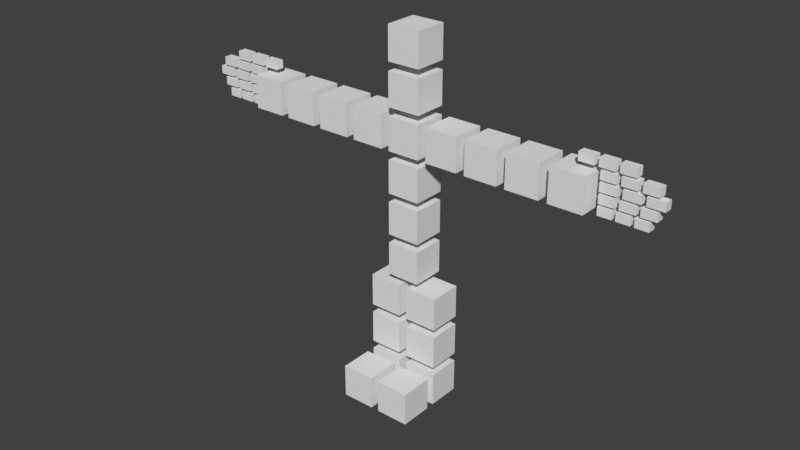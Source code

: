 # Source: Blockman.blend  (saved by Blender 2.78.0; exported with 4.5.12 LTS)
import bpy
from mathutils import Matrix  # noqa: F401  (used for matrix-valued properties, if any)

bpy.ops.wm.read_factory_settings(use_empty=True)
scene = bpy.context.scene
scene.name = 'Scene'

# ---- collections
col_collection_1 = bpy.data.collections.new('Collection 1'); scene.collection.children.link(col_collection_1)

# ---- world
world_world = bpy.data.worlds.new('World'); scene.world = world_world
world_world.color = (0.05088, 0.05088, 0.05088)
world_world.use_sun_shadow = False
world_world.sun_shadow_jitter_overblur = 0.0
world_world.cycles.sampling_method = 'MANUAL'

# ---- meshes
me_cube_001 = bpy.data.meshes.new('Cube.001')
me_cube_001.from_pydata([(4.925, -0.1, 6.725), (4.925, 0.1, 6.525), (5.425, 0.1, 6.525), (5.025, -0.1, 6.725), (5.925, 0.1, 6.525), (5.925, -0.1, 6.725), (5.925, -0.1, 6.525), (5.525, 0.1, 6.725), (5.525, 0.1, 6.525), (4.525, -0.1, 6.775), (4.525, -0.1, 6.975), (4.525, 0.1, 6.775), (4.525, 0.1, 6.975), (4.885, -0.1, 6.775), (4.885, -0.1, 6.975), (4.885, 0.1, 6.775), (4.885, 0.1, 6.975), (5.335, 0.1, 6.975), (5.335, 0.1, 6.775), (5.335, -0.1, 6.975), (5.335, -0.1, 6.775), (4.975, 0.1, 6.975), (4.975, 0.1, 6.775), (4.975, -0.1, 6.975), (4.975, -0.1, 6.775), (5.785, 0.1, 6.975), (5.785, 0.1, 6.775), (5.785, -0.1, 6.975), (5.785, -0.1, 6.775), (5.425, 0.1, 6.975), (5.425, 0.1, 6.775), (5.425, -0.1, 6.975), (5.425, -0.1, 6.775), (4.525, -0.1, 6.275), (4.525, -0.1, 6.475), (4.885, -0.1, 6.475), (4.885, 0.1, 6.275), (5.335, 0.1, 6.475), (5.335, 0.1, 6.275), (5.335, -0.1, 6.475), (4.975, 0.1, 6.475), (4.975, -0.1, 6.275), (5.785, 0.1, 6.475), (5.785, 0.1, 6.275), (5.425, 0.1, 6.275), (5.425, -0.1, 6.475), (4.525, 0.1, 6.275), (4.525, 0.1, 6.475), (4.885, -0.1, 6.275), (4.885, 0.1, 6.475), (5.335, -0.1, 6.275), (4.975, 0.1, 6.275), (4.975, -0.1, 6.475), (5.785, -0.1, 6.475), (5.785, -0.1, 6.275), (5.425, 0.1, 6.475), (5.425, -0.1, 6.275), (4.525, -0.1, 6.525), (4.525, -0.1, 6.725), (4.525, 0.1, 6.525), (4.525, 0.1, 6.725), (4.925, -0.1, 6.525), (4.925, 0.1, 6.725), (5.425, 0.1, 6.725), (5.425, -0.1, 6.725), (5.425, -0.1, 6.525), (5.025, 0.1, 6.725), (5.025, 0.1, 6.525), (5.025, -0.1, 6.525), (5.925, 0.1, 6.725), (5.525, -0.1, 6.725), (5.525, -0.1, 6.525), (4.525, -0.1, 6.025), (4.525, -0.1, 6.225), (4.525, 0.1, 6.025), (4.525, 0.1, 6.225), (4.845, -0.1, 6.025), (4.845, -0.1, 6.225), (4.845, 0.1, 6.025), (4.845, 0.1, 6.225), (5.245, 0.1, 6.225), (5.245, 0.1, 6.025), (5.245, -0.1, 6.225), (5.245, -0.1, 6.025), (4.925, 0.1, 6.225), (4.925, 0.1, 6.025), (4.925, -0.1, 6.225), (4.925, -0.1, 6.025), (5.645, 0.1, 6.225), (5.645, 0.1, 6.025), (5.645, -0.1, 6.225), (5.645, -0.1, 6.025), (5.325, 0.1, 6.225), (5.325, 0.1, 6.025), (5.325, -0.1, 6.225), (5.325, -0.1, 6.025), (4.025, -0.1, 7.025), (4.025, -0.1, 7.225), (4.025, 0.1, 7.025), (4.025, 0.1, 7.225), (4.385, -0.1, 7.025), (4.385, -0.1, 7.225), (4.385, 0.1, 7.025), (4.385, 0.1, 7.225), (4.835, 0.1, 7.225), (4.835, 0.1, 7.025), (4.835, -0.1, 7.225), (4.835, -0.1, 7.025), (4.475, 0.1, 7.225), (4.475, 0.1, 7.025), (4.475, -0.1, 7.225), (4.475, -0.1, 7.025), (5.285, 0.1, 7.225), (5.285, 0.1, 7.025), (5.285, -0.1, 7.225), (5.285, -0.1, 7.025), (4.925, 0.1, 7.225), (4.925, 0.1, 7.025), (4.925, -0.1, 7.225), (4.925, -0.1, 7.025), (0.3991, 0.3909, 6.1), (0.3991, 0.3909, 6.9), (-0.4009, 0.3909, 6.1), (-0.4009, 0.3909, 6.9), (0.3991, -0.4091, 6.1), (0.3991, -0.4091, 6.9), (-0.4009, -0.4091, 6.1), (-0.4009, -0.4091, 6.9), (0.3991, 0.3909, 7.1), (0.3991, 0.3909, 7.9), (-0.4009, 0.3909, 7.1), (-0.4009, 0.3909, 7.9), (0.3991, -0.4091, 7.1), (0.3991, -0.4091, 7.9), (-0.4009, -0.4091, 7.1), (-0.4009, -0.4091, 7.9), (0.3991, 0.3909, 5.1), (0.3991, 0.3909, 5.9), (-0.4009, 0.3909, 5.1), (-0.4009, 0.3909, 5.9), (0.3991, -0.4091, 5.1), (0.3991, -0.4091, 5.9), (-0.4009, -0.4091, 5.1), (-0.4009, -0.4091, 5.9), (0.3991, 0.3909, 4.1), (0.3991, 0.3909, 4.9), (-0.4009, 0.3909, 4.1), (-0.4009, 0.3909, 4.9), (0.3991, -0.4091, 4.1), (0.3991, -0.4091, 4.9), (-0.4009, -0.4091, 4.1), (-0.4009, -0.4091, 4.9), (0.3991, 0.3909, 3.1), (0.3991, 0.3909, 3.9), (-0.4009, 0.3909, 3.1), (-0.4009, 0.3909, 3.9), (0.3991, -0.4091, 3.1), (0.3991, -0.4091, 3.9), (-0.4009, -0.4091, 3.1), (-0.4009, -0.4091, 3.9), (-0.6009, 0.3909, 6.1), (-0.6009, 0.3909, 6.9), (-1.401, 0.3909, 6.1), (-1.401, 0.3909, 6.9), (-0.6009, -0.4091, 6.1), (-0.6009, -0.4091, 6.9), (-1.401, -0.4091, 6.1), (-1.401, -0.4091, 6.9), (-1.601, 0.3909, 6.1), (-1.601, 0.3909, 6.9), (-2.401, 0.3909, 6.1), (-2.401, 0.3909, 6.9), (-1.601, -0.4091, 6.1), (-1.601, -0.4091, 6.9), (-2.401, -0.4091, 6.1), (-2.401, -0.4091, 6.9), (-2.601, 0.3909, 6.1), (-2.601, 0.3909, 6.9), (-3.401, 0.3909, 6.1), (-3.401, 0.3909, 6.9), (-2.601, -0.4091, 6.1), (-2.601, -0.4091, 6.9), (-3.401, -0.4091, 6.1), (-3.401, -0.4091, 6.9), (1.399, 0.3909, 6.1), (1.399, 0.3909, 6.9), (0.5989, 0.3909, 6.1), (0.5989, 0.3909, 6.9), (1.399, -0.4091, 6.1), (1.399, -0.4091, 6.9), (0.5989, -0.4091, 6.1), (0.5989, -0.4091, 6.9), (2.399, 0.3909, 6.1), (2.399, 0.3909, 6.9), (1.599, 0.3909, 6.1), (1.599, 0.3909, 6.9), (2.399, -0.4091, 6.1), (2.399, -0.4091, 6.9), (1.599, -0.4091, 6.1), (1.599, -0.4091, 6.9), (3.399, 0.3909, 6.1), (3.399, 0.3909, 6.9), (2.599, 0.3909, 6.1), (2.599, 0.3909, 6.9), (3.399, -0.4091, 6.1), (3.399, -0.4091, 6.9), (2.599, -0.4091, 6.1), (2.599, -0.4091, 6.9), (-0.1009, 0.3909, 2.1), (-0.1009, 0.3909, 2.9), (-0.9009, 0.3909, 2.1), (-0.9009, 0.3909, 2.9), (-0.1009, -0.4091, 2.1), (-0.1009, -0.4091, 2.9), (-0.9009, -0.4091, 2.1), (-0.9009, -0.4091, 2.9), (-0.1009, 0.3909, 1.1), (-0.1009, 0.3909, 1.9), (-0.9009, 0.3909, 1.1), (-0.9009, 0.3909, 1.9), (-0.1009, -0.4091, 1.1), (-0.1009, -0.4091, 1.9), (-0.9009, -0.4091, 1.1), (-0.9009, -0.4091, 1.9), (-0.1009, -0.6091, 0.1), (-0.1009, -0.6091, 0.9), (-0.9009, -0.6091, 0.1), (-0.9009, -0.6091, 0.9), (-0.1009, -1.409, 0.1), (-0.1009, -1.409, 0.9), (-0.9009, -1.409, 0.1), (-0.9009, -1.409, 0.9), (-0.1009, 0.3909, 0.1), (-0.1009, 0.3909, 0.9), (-0.9009, 0.3909, 0.1), (-0.9009, 0.3909, 0.9), (-0.1009, -0.4091, 0.1), (-0.1009, -0.4091, 0.9), (-0.9009, -0.4091, 0.1), (-0.9009, -0.4091, 0.9), (0.8991, 0.3909, 2.1), (0.8991, 0.3909, 2.9), (0.0991, 0.3909, 2.1), (0.0991, 0.3909, 2.9), (0.8991, -0.4091, 2.1), (0.8991, -0.4091, 2.9), (0.0991, -0.4091, 2.1), (0.0991, -0.4091, 2.9), (0.8991, 0.3909, 1.1), (0.8991, 0.3909, 1.9), (0.0991, 0.3909, 1.1), (0.0991, 0.3909, 1.9), (0.8991, -0.4091, 1.1), (0.8991, -0.4091, 1.9), (0.0991, -0.4091, 1.1), (0.0991, -0.4091, 1.9), (0.8991, 0.3909, 0.1), (0.8991, 0.3909, 0.9), (0.0991, 0.3909, 0.1), (0.0991, 0.3909, 0.9), (0.8991, -0.4091, 0.1), (0.8991, -0.4091, 0.9), (0.0991, -0.4091, 0.1), (0.0991, -0.4091, 0.9), (0.8991, -0.6091, 0.1), (0.8991, -0.6091, 0.9), (0.0991, -0.6091, 0.1), (0.0991, -0.6091, 0.9), (0.8991, -1.409, 0.1), (0.8991, -1.409, 0.9), (0.0991, -1.409, 0.1), (0.0991, -1.409, 0.9), (0.3991, 0.3909, 8.1), (0.3991, 0.3909, 8.9), (-0.4009, 0.3909, 8.1), (-0.4009, 0.3909, 8.9), (0.3991, -0.4091, 8.1), (0.3991, -0.4091, 8.9), (-0.4009, -0.4091, 8.1), (-0.4009, -0.4091, 8.9), (-3.601, 0.3909, 6.1), (-3.601, 0.3909, 6.9), (-4.401, 0.3909, 6.1), (-4.401, 0.3909, 6.9), (-3.601, -0.4091, 6.1), (-3.601, -0.4091, 6.9), (-4.401, -0.4091, 6.1), (-4.401, -0.4091, 6.9), (4.399, 0.3909, 6.1), (4.399, 0.3909, 6.9), (3.599, 0.3909, 6.1), (3.599, 0.3909, 6.9), (4.399, -0.4091, 6.1), (4.399, -0.4091, 6.9), (3.599, -0.4091, 6.1), (3.599, -0.4091, 6.9), (-4.925, -0.1, 6.725), (-4.925, 0.1, 6.525), (-5.425, 0.1, 6.525), (-5.025, -0.1, 6.725), (-5.925, 0.1, 6.525), (-5.925, -0.1, 6.725), (-5.925, -0.1, 6.525), (-5.525, 0.1, 6.725), (-5.525, 0.1, 6.525), (-4.525, -0.1, 6.775), (-4.525, -0.1, 6.975), (-4.525, 0.1, 6.775), (-4.525, 0.1, 6.975), (-4.885, -0.1, 6.775), (-4.885, -0.1, 6.975), (-4.885, 0.1, 6.775), (-4.885, 0.1, 6.975), (-5.335, 0.1, 6.975), (-5.335, 0.1, 6.775), (-5.335, -0.1, 6.975), (-5.335, -0.1, 6.775), (-4.975, 0.1, 6.975), (-4.975, 0.1, 6.775), (-4.975, -0.1, 6.975), (-4.975, -0.1, 6.775), (-5.785, 0.1, 6.975), (-5.785, 0.1, 6.775), (-5.785, -0.1, 6.975), (-5.785, -0.1, 6.775), (-5.425, 0.1, 6.975), (-5.425, 0.1, 6.775), (-5.425, -0.1, 6.975), (-5.425, -0.1, 6.775), (-4.525, -0.1, 6.275), (-4.525, -0.1, 6.475), (-4.885, -0.1, 6.475), (-4.885, 0.1, 6.275), (-5.335, 0.1, 6.475), (-5.335, 0.1, 6.275), (-5.335, -0.1, 6.475), (-4.975, 0.1, 6.475), (-4.975, -0.1, 6.275), (-5.785, 0.1, 6.475), (-5.785, 0.1, 6.275), (-5.425, 0.1, 6.275), (-5.425, -0.1, 6.475), (-4.525, 0.1, 6.275), (-4.525, 0.1, 6.475), (-4.885, -0.1, 6.275), (-4.885, 0.1, 6.475), (-5.335, -0.1, 6.275), (-4.975, 0.1, 6.275), (-4.975, -0.1, 6.475), (-5.785, -0.1, 6.475), (-5.785, -0.1, 6.275), (-5.425, 0.1, 6.475), (-5.425, -0.1, 6.275), (-4.525, -0.1, 6.525), (-4.525, -0.1, 6.725), (-4.525, 0.1, 6.525), (-4.525, 0.1, 6.725), (-4.925, -0.1, 6.525), (-4.925, 0.1, 6.725), (-5.425, 0.1, 6.725), (-5.425, -0.1, 6.725), (-5.425, -0.1, 6.525), (-5.025, 0.1, 6.725), (-5.025, 0.1, 6.525), (-5.025, -0.1, 6.525), (-5.925, 0.1, 6.725), (-5.525, -0.1, 6.725), (-5.525, -0.1, 6.525), (-4.525, -0.1, 6.025), (-4.525, -0.1, 6.225), (-4.525, 0.1, 6.025), (-4.525, 0.1, 6.225), (-4.845, -0.1, 6.025), (-4.845, -0.1, 6.225), (-4.845, 0.1, 6.025), (-4.845, 0.1, 6.225), (-5.245, 0.1, 6.225), (-5.245, 0.1, 6.025), (-5.245, -0.1, 6.225), (-5.245, -0.1, 6.025), (-4.925, 0.1, 6.225), (-4.925, 0.1, 6.025), (-4.925, -0.1, 6.225), (-4.925, -0.1, 6.025), (-5.645, 0.1, 6.225), (-5.645, 0.1, 6.025), (-5.645, -0.1, 6.225), (-5.645, -0.1, 6.025), (-5.325, 0.1, 6.225), (-5.325, 0.1, 6.025), (-5.325, -0.1, 6.225), (-5.325, -0.1, 6.025), (-4.025, -0.1, 7.025), (-4.025, -0.1, 7.225), (-4.025, 0.1, 7.025), (-4.025, 0.1, 7.225), (-4.385, -0.1, 7.025), (-4.385, -0.1, 7.225), (-4.385, 0.1, 7.025), (-4.385, 0.1, 7.225), (-4.835, 0.1, 7.225), (-4.835, 0.1, 7.025), (-4.835, -0.1, 7.225), (-4.835, -0.1, 7.025), (-4.475, 0.1, 7.225), (-4.475, 0.1, 7.025), (-4.475, -0.1, 7.225), (-4.475, -0.1, 7.025), (-5.285, 0.1, 7.225), (-5.285, 0.1, 7.025), (-5.285, -0.1, 7.225), (-5.285, -0.1, 7.025), (-4.925, 0.1, 7.225), (-4.925, 0.1, 7.025), (-4.925, -0.1, 7.225), (-4.925, -0.1, 7.025)], [], [(408, 410, 414, 412), (112, 116, 118, 114), (1, 62, 0, 61), (67, 2, 65, 68), (67, 66, 63, 2), (68, 3, 66, 67), (63, 66, 3, 64), (2, 63, 64, 65), (65, 64, 3, 68), (8, 4, 6, 71), (8, 7, 69, 4), (71, 70, 7, 8), (69, 7, 70, 5), (4, 69, 5, 6), (6, 5, 70, 71), (9, 10, 12, 11), (11, 12, 16, 15), (15, 16, 14, 13), (13, 14, 10, 9), (11, 15, 13, 9), (16, 12, 10, 14), (22, 18, 20, 24), (22, 21, 17, 18), (24, 23, 21, 22), (17, 21, 23, 19), (18, 17, 19, 20), (20, 19, 23, 24), (30, 26, 28, 32), (30, 29, 25, 26), (32, 31, 29, 30), (25, 29, 31, 27), (26, 25, 27, 28), (28, 27, 31, 32), (33, 34, 47, 46), (36, 49, 35, 48), (48, 35, 34, 33), (46, 36, 48, 33), (49, 47, 34, 35), (51, 38, 50, 41), (51, 40, 37, 38), (41, 52, 40, 51), (37, 40, 52, 39), (38, 37, 39, 50), (50, 39, 52, 41), (44, 43, 54, 56), (44, 55, 42, 43), (56, 45, 55, 44), (42, 55, 45, 53), (43, 42, 53, 54), (54, 53, 45, 56), (46, 47, 49, 36), (57, 58, 60, 59), (59, 60, 62, 1), (61, 0, 58, 57), (59, 1, 61, 57), (62, 60, 58, 0), (72, 73, 75, 74), (74, 75, 79, 78), (78, 79, 77, 76), (76, 77, 73, 72), (74, 78, 76, 72), (79, 75, 73, 77), (85, 81, 83, 87), (85, 84, 80, 81), (87, 86, 84, 85), (80, 84, 86, 82), (81, 80, 82, 83), (83, 82, 86, 87), (93, 89, 91, 95), (93, 92, 88, 89), (95, 94, 92, 93), (88, 92, 94, 90), (89, 88, 90, 91), (91, 90, 94, 95), (96, 97, 99, 98), (98, 99, 103, 102), (102, 103, 101, 100), (100, 101, 97, 96), (103, 99, 97, 101), (109, 108, 104, 105), (111, 110, 108, 109), (104, 108, 110, 106), (105, 104, 106, 107), (107, 106, 110, 111), (117, 116, 112, 113), (119, 118, 116, 117), (113, 112, 114, 115), (115, 114, 118, 119), (98, 102, 100, 96), (111, 109, 105, 107), (119, 117, 113, 115), (120, 122, 123, 121), (122, 126, 127, 123), (126, 124, 125, 127), (124, 120, 121, 125), (122, 120, 124, 126), (127, 125, 121, 123), (128, 130, 131, 129), (130, 134, 135, 131), (134, 132, 133, 135), (132, 128, 129, 133), (130, 128, 132, 134), (135, 133, 129, 131), (136, 138, 139, 137), (138, 142, 143, 139), (142, 140, 141, 143), (140, 136, 137, 141), (138, 136, 140, 142), (143, 141, 137, 139), (144, 146, 147, 145), (146, 150, 151, 147), (150, 148, 149, 151), (148, 144, 145, 149), (146, 144, 148, 150), (151, 149, 145, 147), (152, 154, 155, 153), (154, 158, 159, 155), (158, 156, 157, 159), (156, 152, 153, 157), (154, 152, 156, 158), (159, 157, 153, 155), (160, 162, 163, 161), (162, 166, 167, 163), (166, 164, 165, 167), (164, 160, 161, 165), (162, 160, 164, 166), (167, 165, 161, 163), (168, 170, 171, 169), (170, 174, 175, 171), (174, 172, 173, 175), (172, 168, 169, 173), (170, 168, 172, 174), (175, 173, 169, 171), (176, 178, 179, 177), (178, 182, 183, 179), (182, 180, 181, 183), (180, 176, 177, 181), (178, 176, 180, 182), (183, 181, 177, 179), (184, 186, 187, 185), (186, 190, 191, 187), (190, 188, 189, 191), (188, 184, 185, 189), (186, 184, 188, 190), (191, 189, 185, 187), (192, 194, 195, 193), (194, 198, 199, 195), (198, 196, 197, 199), (196, 192, 193, 197), (194, 192, 196, 198), (199, 197, 193, 195), (200, 202, 203, 201), (202, 206, 207, 203), (206, 204, 205, 207), (204, 200, 201, 205), (202, 200, 204, 206), (207, 205, 201, 203), (208, 210, 211, 209), (210, 214, 215, 211), (214, 212, 213, 215), (212, 208, 209, 213), (210, 208, 212, 214), (215, 213, 209, 211), (216, 218, 219, 217), (218, 222, 223, 219), (222, 220, 221, 223), (220, 216, 217, 221), (218, 216, 220, 222), (223, 221, 217, 219), (224, 226, 227, 225), (226, 230, 231, 227), (230, 228, 229, 231), (228, 224, 225, 229), (226, 224, 228, 230), (231, 229, 225, 227), (232, 234, 235, 233), (234, 238, 239, 235), (238, 236, 237, 239), (236, 232, 233, 237), (234, 232, 236, 238), (239, 237, 233, 235), (240, 242, 243, 241), (242, 246, 247, 243), (246, 244, 245, 247), (244, 240, 241, 245), (242, 240, 244, 246), (247, 245, 241, 243), (248, 250, 251, 249), (250, 254, 255, 251), (254, 252, 253, 255), (252, 248, 249, 253), (250, 248, 252, 254), (255, 253, 249, 251), (256, 258, 259, 257), (258, 262, 263, 259), (262, 260, 261, 263), (260, 256, 257, 261), (258, 256, 260, 262), (263, 261, 257, 259), (264, 266, 267, 265), (266, 270, 271, 267), (270, 268, 269, 271), (268, 264, 265, 269), (266, 264, 268, 270), (271, 269, 265, 267), (272, 274, 275, 273), (274, 278, 279, 275), (278, 276, 277, 279), (276, 272, 273, 277), (274, 272, 276, 278), (279, 277, 273, 275), (280, 282, 283, 281), (282, 286, 287, 283), (286, 284, 285, 287), (284, 280, 281, 285), (282, 280, 284, 286), (287, 285, 281, 283), (288, 290, 291, 289), (290, 294, 295, 291), (294, 292, 293, 295), (292, 288, 289, 293), (290, 288, 292, 294), (295, 293, 289, 291), (297, 357, 296, 358), (363, 364, 361, 298), (363, 298, 359, 362), (364, 363, 362, 299), (359, 360, 299, 362), (298, 361, 360, 359), (361, 364, 299, 360), (304, 367, 302, 300), (304, 300, 365, 303), (367, 304, 303, 366), (365, 301, 366, 303), (300, 302, 301, 365), (302, 367, 366, 301), (305, 307, 308, 306), (307, 311, 312, 308), (311, 309, 310, 312), (309, 305, 306, 310), (307, 305, 309, 311), (312, 310, 306, 308), (318, 320, 316, 314), (318, 314, 313, 317), (320, 318, 317, 319), (313, 315, 319, 317), (314, 316, 315, 313), (316, 320, 319, 315), (326, 328, 324, 322), (326, 322, 321, 325), (328, 326, 325, 327), (321, 323, 327, 325), (322, 324, 323, 321), (324, 328, 327, 323), (329, 342, 343, 330), (332, 344, 331, 345), (344, 329, 330, 331), (342, 329, 344, 332), (345, 331, 330, 343), (347, 337, 346, 334), (347, 334, 333, 336), (337, 347, 336, 348), (333, 335, 348, 336), (334, 346, 335, 333), (346, 337, 348, 335), (340, 352, 350, 339), (340, 339, 338, 351), (352, 340, 351, 341), (338, 349, 341, 351), (339, 350, 349, 338), (350, 352, 341, 349), (342, 332, 345, 343), (353, 355, 356, 354), (355, 297, 358, 356), (357, 353, 354, 296), (355, 353, 357, 297), (358, 296, 354, 356), (368, 370, 371, 369), (370, 374, 375, 371), (374, 372, 373, 375), (372, 368, 369, 373), (370, 368, 372, 374), (375, 373, 369, 371), (381, 383, 379, 377), (381, 377, 376, 380), (383, 381, 380, 382), (376, 378, 382, 380), (377, 379, 378, 376), (379, 383, 382, 378), (389, 391, 387, 385), (389, 385, 384, 388), (391, 389, 388, 390), (384, 386, 390, 388), (385, 387, 386, 384), (387, 391, 390, 386), (392, 394, 395, 393), (394, 398, 399, 395), (398, 396, 397, 399), (396, 392, 393, 397), (399, 397, 393, 395), (405, 401, 400, 404), (407, 405, 404, 406), (400, 402, 406, 404), (401, 403, 402, 400), (403, 407, 406, 402), (413, 409, 408, 412), (415, 413, 412, 414), (409, 411, 410, 408), (411, 415, 414, 410), (394, 392, 396, 398), (407, 403, 401, 405), (415, 411, 409, 413)])
me_cube_001.use_remesh_preserve_volume = False
me_cube_001.use_remesh_preserve_attributes = False
me_cube_001.use_mirror_vertex_groups = False
me_cube_001.update()
arm_armature = bpy.data.armatures.new('Armature')  # bones are not reproduced

# ---- objects
ob_armature = bpy.data.objects.new('Armature', arm_armature)
ob_cube = bpy.data.objects.new('Cube', me_cube_001)

# ---- transforms, parenting, visibility, modifiers, constraints
ob_armature.location = (0.0, 0.0, 0.0)
ob_armature.show_in_front = True
ob_armature.lineart.crease_threshold = 0.0
ob_cube.parent = ob_armature
ob_cube.location = (0.0, 0.0, 0.0)
ob_cube.lineart.crease_threshold = 0.0
_vg = ob_cube.vertex_groups.new(name='Chest')
_vg.add([120, 121, 122, 123, 124, 125, 126, 127], 1.0, 'REPLACE')
_vg = ob_cube.vertex_groups.new(name='Neck')
_vg.add([128, 129, 130, 131, 132, 133, 134, 135], 1.0, 'REPLACE')
_vg = ob_cube.vertex_groups.new(name='Lower Chest')
_vg.add([136, 137, 138, 139, 140, 141, 142, 143], 1.0, 'REPLACE')
_vg = ob_cube.vertex_groups.new(name='Spine')
_vg.add([144, 145, 146, 147, 148, 149, 150, 151], 1.0, 'REPLACE')
_vg = ob_cube.vertex_groups.new(name='Hips')
_vg.add([152, 153, 154, 155, 156, 157, 158, 159], 1.0, 'REPLACE')
_vg = ob_cube.vertex_groups.new(name='Shoulder L')
_vg.add([160, 161, 162, 163, 164, 165, 166, 167], 1.0, 'REPLACE')
_vg = ob_cube.vertex_groups.new(name='Upper Arm L')
_vg.add([168, 169, 170, 171, 172, 173, 174, 175], 1.0, 'REPLACE')
_vg = ob_cube.vertex_groups.new(name='Lower Arm L')
_vg.add([176, 177, 178, 179, 180, 181, 182, 183], 1.0, 'REPLACE')
_vg = ob_cube.vertex_groups.new(name='Shoulder R')
_vg.add([184, 185, 186, 187, 188, 189, 190, 191], 1.0, 'REPLACE')
_vg = ob_cube.vertex_groups.new(name='Upper Arm R')
_vg.add([192, 193, 194, 195, 196, 197, 198, 199], 1.0, 'REPLACE')
_vg = ob_cube.vertex_groups.new(name='Lower Arm R')
_vg.add([200, 201, 202, 203, 204, 205, 206, 207], 1.0, 'REPLACE')
_vg = ob_cube.vertex_groups.new(name='Upper Leg L')
_vg.add([208, 209, 210, 211, 212, 213, 214, 215], 1.0, 'REPLACE')
_vg = ob_cube.vertex_groups.new(name='Lower Leg L')
_vg.add([216, 217, 218, 219, 220, 221, 222, 223], 1.0, 'REPLACE')
_vg = ob_cube.vertex_groups.new(name='Toes L')
_vg.add([224, 225, 226, 227, 228, 229, 230, 231], 1.0, 'REPLACE')
_vg = ob_cube.vertex_groups.new(name='Foot L')
_vg.add([232, 233, 234, 235, 236, 237, 238, 239], 1.0, 'REPLACE')
_vg = ob_cube.vertex_groups.new(name='Upper Leg R')
_vg.add([240, 241, 242, 243, 244, 245, 246, 247], 1.0, 'REPLACE')
_vg = ob_cube.vertex_groups.new(name='Lower Leg R')
_vg.add([248, 249, 250, 251, 252, 253, 254, 255], 1.0, 'REPLACE')
_vg = ob_cube.vertex_groups.new(name='Foot R')
_vg.add([256, 257, 258, 259, 260, 261, 262, 263], 1.0, 'REPLACE')
_vg = ob_cube.vertex_groups.new(name='Toes R')
_vg.add([264, 265, 266, 267, 268, 269, 270, 271], 1.0, 'REPLACE')
_vg = ob_cube.vertex_groups.new(name='Head')
_vg.add([272, 273, 274, 275, 276, 277, 278, 279], 1.0, 'REPLACE')
_vg = ob_cube.vertex_groups.new(name='Hand L')
_vg.add([280, 281, 282, 283, 284, 285, 286, 287], 1.0, 'REPLACE')
_vg = ob_cube.vertex_groups.new(name='Hand R')
_vg.add([288, 289, 290, 291, 292, 293, 294, 295], 1.0, 'REPLACE')
_vg = ob_cube.vertex_groups.new(name='B_Hips')
for _i, _w in zip([152, 153, 154, 155, 156, 157, 158, 159, 209, 212, 213, 214, 215, 240, 241, 242, 243, 245, 246, 247], [0.233, 0.8886, 0.8041, 0.9506, 0.7774, 0.9421, 0.2786, 0.8807, 0.09491, 0.1079, 0.6957, 0.007596, 0.1078, 9.846e-05, 0.1021, 0.1021, 0.7472, 0.008772, 0.00875, 0.116]): _vg.add([_i], _w, 'REPLACE')
_vg = ob_cube.vertex_groups.new(name='B_Spine')
_vg.add([144, 145, 146, 147, 148, 149, 150, 151], 1.0, 'REPLACE')
_vg = ob_cube.vertex_groups.new(name='B_Chest')
_vg.add([136, 137, 138, 139, 140, 141, 142, 143], 1.0, 'REPLACE')
_vg = ob_cube.vertex_groups.new(name='B_UpperChest')
_vg.add([120, 121, 122, 123, 124, 125, 126, 127], 1.0, 'REPLACE')
_vg = ob_cube.vertex_groups.new(name='B_Shoulder_R')
_vg.add([160, 161, 162, 163, 164, 165, 166, 167], 1.0, 'REPLACE')
_vg = ob_cube.vertex_groups.new(name='B_UpperArm_R')
_vg.add([168, 169, 170, 171, 172, 173, 174, 175], 1.0, 'REPLACE')
_vg = ob_cube.vertex_groups.new(name='B_LowerArm_R')
_vg.add([176, 177, 178, 179, 180, 181, 182, 183], 1.0, 'REPLACE')
_vg = ob_cube.vertex_groups.new(name='B_Hand_R')
for _i, _w in zip([280, 281, 282, 283, 284, 285, 286, 287], [0.8614, 0.8466, 0.127, 0.08435, 0.8297, 0.8498, 0.1061, 0.1469]): _vg.add([_i], _w, 'REPLACE')
_vg = ob_cube.vertex_groups.new(name='B_Shoulder_L')
_vg.add([184, 185, 186, 187, 188, 189, 190, 191], 1.0, 'REPLACE')
_vg = ob_cube.vertex_groups.new(name='B_UpperArm_L')
_vg.add([192, 193, 194, 195, 196, 197, 198, 199], 1.0, 'REPLACE')
_vg = ob_cube.vertex_groups.new(name='B_LowerArm_L')
_vg.add([200, 201, 202, 203, 204, 205, 206, 207], 1.0, 'REPLACE')
_vg = ob_cube.vertex_groups.new(name='B_Hand_L')
for _i, _w in zip([288, 289, 290, 291, 292, 293, 294, 295], [0.08478, 0.1275, 0.8467, 0.8615, 0.1474, 0.1065, 0.8499, 0.8298]): _vg.add([_i], _w, 'REPLACE')
_vg = ob_cube.vertex_groups.new(name='B_Neck')
_vg.add([128, 129, 130, 131, 132, 133, 134, 135], 1.0, 'REPLACE')
_vg = ob_cube.vertex_groups.new(name='B_Head')
_vg.add([272, 273, 274, 275, 276, 277, 278, 279], 1.0, 'REPLACE')
_vg = ob_cube.vertex_groups.new(name='B_UpperLeg_L')
for _i, _w in zip([152, 153, 154, 156, 157, 158, 240, 241, 242, 243, 244, 245, 246, 247], [0.7472, 0.1021, 0.1016, 0.1155, 0.008495, 0.001754, 0.975, 0.8979, 0.8979, 0.2528, 0.9879, 0.9706, 0.9706, 0.884]): _vg.add([_i], _w, 'REPLACE')
_vg = ob_cube.vertex_groups.new(name='B_LowerLeg')
for _i, _w in zip([248, 249, 250, 251, 252, 253, 254, 255, 256, 257, 258, 259, 260, 261, 262, 263], [1.0, 1.0, 1.0, 1.0, 1.0, 1.0, 1.0, 1.0, 0.04872, 0.1577, 0.08904, 0.6732, 0.08574, 0.6443, 0.04869, 0.1577]): _vg.add([_i], _w, 'REPLACE')
_vg = ob_cube.vertex_groups.new(name='B_Foot_L')
for _i, _w in zip([256, 257, 258, 259, 260, 261, 262, 263], [0.9506, 0.8423, 0.911, 0.3268, 0.9143, 0.3557, 0.9507, 0.8423]): _vg.add([_i], _w, 'REPLACE')
_vg = ob_cube.vertex_groups.new(name='B_Toes_L')
_vg.add([264, 265, 266, 267, 268, 269, 270, 271], 1.0, 'REPLACE')
_vg = ob_cube.vertex_groups.new(name='B_UpperLeg_R')
for _i, _w in zip([154, 156, 157, 158, 159, 208, 209, 210, 211, 212, 213, 214, 215], [0.09422, 0.1071, 0.007231, 0.6955, 0.1078, 0.9754, 0.9051, 0.9901, 0.9754, 0.8921, 0.3043, 0.9712, 0.8922]): _vg.add([_i], _w, 'REPLACE')
_vg = ob_cube.vertex_groups.new(name='B_LowerLeg_R')
for _i, _w in zip([216, 217, 218, 219, 220, 221, 222, 223, 232, 233, 234, 235, 236, 237, 238, 239], [1.0, 1.0, 1.0, 1.0, 1.0, 1.0, 1.0, 1.0, 0.04872, 0.1577, 0.08904, 0.6732, 0.08574, 0.6443, 0.04869, 0.1577]): _vg.add([_i], _w, 'REPLACE')
_vg = ob_cube.vertex_groups.new(name='B_Foot_R')
for _i, _w in zip([232, 233, 234, 235, 236, 237, 238, 239], [0.9506, 0.8423, 0.911, 0.3268, 0.9143, 0.3557, 0.9507, 0.8423]): _vg.add([_i], _w, 'REPLACE')
_vg = ob_cube.vertex_groups.new(name='B_Toes_R')
_vg.add([224, 225, 226, 227, 228, 229, 230, 231], 1.0, 'REPLACE')
_vg = ob_cube.vertex_groups.new(name='B_Middle_Base_L')
for _i, _w in zip([0, 1, 57, 58, 59, 60, 61, 62, 288, 289, 291, 293], [1.0, 1.0, 1.0, 1.0, 1.0, 1.0, 1.0, 1.0, 0.0527, 0.661, 0.08124, 0.06762]): _vg.add([_i], _w, 'REPLACE')
_vg = ob_cube.vertex_groups.new(name='B_Middle_Mid_L')
_vg.add([2, 3, 63, 64, 65, 66, 67, 68], 1.0, 'REPLACE')
_vg = ob_cube.vertex_groups.new(name='B_Middle_End_L')
_vg.add([4, 5, 6, 7, 8, 69, 70, 71], 1.0, 'REPLACE')
_vg = ob_cube.vertex_groups.new(name='B_Pointer_Base_L')
for _i, _w in zip([9, 10, 11, 12, 13, 14, 15, 16, 289, 291, 292, 293, 294, 295], [1.0, 1.0, 1.0, 1.0, 1.0, 1.0, 1.0, 1.0, 0.0949, 0.0006762, 0.1116, 0.7418, 0.01012, 0.1148]): _vg.add([_i], _w, 'REPLACE')
_vg = ob_cube.vertex_groups.new(name='B_Pointer_Mid_L')
_vg.add([17, 18, 19, 20, 21, 22, 23, 24], 1.0, 'REPLACE')
_vg = ob_cube.vertex_groups.new(name='B_Pointer_End_L')
_vg.add([25, 26, 27, 28, 29, 30, 31, 32], 1.0, 'REPLACE')
_vg = ob_cube.vertex_groups.new(name='B_Ring_Base_L')
for _i, _w in zip([33, 34, 35, 36, 46, 47, 48, 49, 288, 292, 293, 294], [1.0, 1.0, 1.0, 1.0, 1.0, 1.0, 1.0, 1.0, 0.04579, 0.6023, 0.06147, 0.08183]): _vg.add([_i], _w, 'REPLACE')
_vg = ob_cube.vertex_groups.new(name='B_Ring_Mid_L')
_vg.add([37, 38, 39, 40, 41, 50, 51, 52], 1.0, 'REPLACE')
_vg = ob_cube.vertex_groups.new(name='B_Ring_End_L')
_vg.add([42, 43, 44, 45, 53, 54, 55, 56], 1.0, 'REPLACE')
_vg = ob_cube.vertex_groups.new(name='B_Pinky_Base_L')
for _i, _w in zip([72, 73, 74, 75, 76, 77, 78, 79, 288, 289, 290, 291, 292, 294], [1.0, 1.0, 1.0, 1.0, 1.0, 1.0, 1.0, 1.0, 0.7983, 0.1026, 0.1089, 0.001613, 0.1206, 0.01149]): _vg.add([_i], _w, 'REPLACE')
_vg = ob_cube.vertex_groups.new(name='B_Pinky_Mid_L')
_vg.add([80, 81, 82, 83, 84, 85, 86, 87], 1.0, 'REPLACE')
_vg = ob_cube.vertex_groups.new(name='B_Pinky_End_L')
_vg.add([88, 89, 90, 91, 92, 93, 94, 95], 1.0, 'REPLACE')
_vg = ob_cube.vertex_groups.new(name='B_Thumb_Base_L')
_vg.add([96, 97, 98, 99, 100, 101, 102, 103], 1.0, 'REPLACE')
_vg = ob_cube.vertex_groups.new(name='B_Thumb_Mid_L')
_vg.add([104, 105, 106, 107, 108, 109, 110, 111], 1.0, 'REPLACE')
_vg = ob_cube.vertex_groups.new(name='B_Thumb_End_L')
_vg.add([112, 113, 114, 115, 116, 117, 118, 119], 1.0, 'REPLACE')
_vg = ob_cube.vertex_groups.new(name='B_Shoulder_R')
_vg.add([160, 161, 162, 163, 164, 165, 166, 167], 1.0, 'REPLACE')
_vg = ob_cube.vertex_groups.new(name='B_UpperArm_R')
_vg.add([168, 169, 170, 171, 172, 173, 174, 175], 1.0, 'REPLACE')
_vg = ob_cube.vertex_groups.new(name='B_LowerArm_R')
_vg.add([176, 177, 178, 179, 180, 181, 182, 183], 1.0, 'REPLACE')
_vg = ob_cube.vertex_groups.new(name='B_Hand_L.002')
for _i, _w in zip([280, 281, 282, 283, 284, 285, 286, 287], [0.8614, 0.8466, 0.127, 0.08435, 0.8297, 0.8498, 0.1061, 0.1469]): _vg.add([_i], _w, 'REPLACE')
_vg = ob_cube.vertex_groups.new(name='B_Hand_L.013')
for _i, _w in zip([283, 285, 286, 287, 296, 297, 353, 354, 355, 356, 357, 358], [0.04553, 0.08196, 0.06139, 0.6033, 1.0, 1.0, 1.0, 1.0, 1.0, 1.0, 1.0, 1.0]): _vg.add([_i], _w, 'REPLACE')
_vg = ob_cube.vertex_groups.new(name='B_Hand_L.020')
_vg.add([298, 299, 359, 360, 361, 362, 363, 364], 1.0, 'REPLACE')
_vg = ob_cube.vertex_groups.new(name='B_Hand_L.021')
_vg.add([300, 301, 302, 303, 304, 365, 366, 367], 1.0, 'REPLACE')
_vg = ob_cube.vertex_groups.new(name='B_Pointer_Base_R')
for _i, _w in zip([280, 281, 282, 283, 285, 287, 305, 306, 307, 308, 309, 310, 311, 312], [0.001569, 0.109, 0.1023, 0.7991, 0.01145, 0.1204, 1.0, 1.0, 1.0, 1.0, 1.0, 1.0, 1.0, 1.0]): _vg.add([_i], _w, 'REPLACE')
_vg = ob_cube.vertex_groups.new(name='B_Hand_L.016')
_vg.add([313, 314, 315, 316, 317, 318, 319, 320], 1.0, 'REPLACE')
_vg = ob_cube.vertex_groups.new(name='B_Hand_L.018')
_vg.add([321, 322, 323, 324, 325, 326, 327, 328], 1.0, 'REPLACE')
_vg = ob_cube.vertex_groups.new(name='B_Hand_L.014')
for _i, _w in zip([280, 282, 283, 286, 329, 330, 331, 332, 342, 343, 344, 345], [0.08137, 0.6621, 0.05256, 0.06753, 1.0, 1.0, 1.0, 1.0, 1.0, 1.0, 1.0, 1.0]): _vg.add([_i], _w, 'REPLACE')
_vg = ob_cube.vertex_groups.new(name='B_Hand_L.017')
_vg.add([333, 334, 335, 336, 337, 346, 347, 348], 1.0, 'REPLACE')
_vg = ob_cube.vertex_groups.new(name='B_Hand_L.019')
_vg.add([338, 339, 340, 341, 349, 350, 351, 352], 1.0, 'REPLACE')
_vg = ob_cube.vertex_groups.new(name='B_Hand_L.015')
for _i, _w in zip([280, 282, 284, 285, 286, 287, 368, 369, 370, 371, 372, 373, 374, 375], [0.0006378, 0.09465, 0.1149, 0.01008, 0.7425, 0.1114, 1.0, 1.0, 1.0, 1.0, 1.0, 1.0, 1.0, 1.0]): _vg.add([_i], _w, 'REPLACE')
_vg = ob_cube.vertex_groups.new(name='B_Hand_L.022')
_vg.add([376, 377, 378, 379, 380, 381, 382, 383], 1.0, 'REPLACE')
_vg = ob_cube.vertex_groups.new(name='B_Hand_L.023')
_vg.add([384, 385, 386, 387, 388, 389, 390, 391], 1.0, 'REPLACE')
_vg = ob_cube.vertex_groups.new(name='B_Thumb_Base_R')
_vg.add([392, 393, 394, 395, 396, 397, 398, 399], 1.0, 'REPLACE')
_vg = ob_cube.vertex_groups.new(name='B_Thumb_Mid_R')
_vg.add([400, 401, 402, 403, 404, 405, 406, 407], 1.0, 'REPLACE')
_vg = ob_cube.vertex_groups.new(name='B_Thumb_End_R')
_vg.add([408, 409, 410, 411, 412, 413, 414, 415], 1.0, 'REPLACE')
_vg = ob_cube.vertex_groups.new(name='B_Middle_Base_R')
for _i, _w in zip([283, 285, 286, 287, 296, 297, 353, 354, 355, 356, 357, 358], [0.04553, 0.08196, 0.06139, 0.6033, 1.0, 1.0, 1.0, 1.0, 1.0, 1.0, 1.0, 1.0]): _vg.add([_i], _w, 'REPLACE')
_vg = ob_cube.vertex_groups.new(name='B_Middle_Mid_R')
_vg.add([298, 299, 359, 360, 361, 362, 363, 364], 1.0, 'REPLACE')
_vg = ob_cube.vertex_groups.new(name='B_Middle_End_R')
_vg.add([300, 301, 302, 303, 304, 365, 366, 367], 1.0, 'REPLACE')
_vg = ob_cube.vertex_groups.new(name='B_Pointer_Mid_R')
_vg.add([313, 314, 315, 316, 317, 318, 319, 320], 1.0, 'REPLACE')
_vg = ob_cube.vertex_groups.new(name='B_Pointer_End_R')
_vg.add([321, 322, 323, 324, 325, 326, 327, 328], 1.0, 'REPLACE')
_vg = ob_cube.vertex_groups.new(name='B_Ring_Base_R')
for _i, _w in zip([280, 282, 283, 286, 329, 330, 331, 332, 342, 343, 344, 345], [0.08137, 0.6621, 0.05256, 0.06753, 1.0, 1.0, 1.0, 1.0, 1.0, 1.0, 1.0, 1.0]): _vg.add([_i], _w, 'REPLACE')
_vg = ob_cube.vertex_groups.new(name='B_Ring_Mid_R')
_vg.add([333, 334, 335, 336, 337, 346, 347, 348], 1.0, 'REPLACE')
_vg = ob_cube.vertex_groups.new(name='B_Ring_End_R')
_vg.add([338, 339, 340, 341, 349, 350, 351, 352], 1.0, 'REPLACE')
_vg = ob_cube.vertex_groups.new(name='B_Pinky_Base_R')
for _i, _w in zip([280, 282, 284, 285, 286, 287, 368, 369, 370, 371, 372, 373, 374, 375], [0.0006378, 0.09465, 0.1149, 0.01008, 0.7425, 0.1114, 1.0, 1.0, 1.0, 1.0, 1.0, 1.0, 1.0, 1.0]): _vg.add([_i], _w, 'REPLACE')
_vg = ob_cube.vertex_groups.new(name='B_Pinky_Mid_R')
_vg.add([376, 377, 378, 379, 380, 381, 382, 383], 1.0, 'REPLACE')
_vg = ob_cube.vertex_groups.new(name='B_Pinky_End_R')
_vg.add([384, 385, 386, 387, 388, 389, 390, 391], 1.0, 'REPLACE')
_m = ob_cube.modifiers.new('Armature', 'ARMATURE')
_m.object = ob_armature

# ---- collection membership
col_collection_1.objects.link(ob_armature)
col_collection_1.objects.link(ob_cube)

# ---- scene / render settings (as saved in the file)
scene.frame_start = 1; scene.frame_end = 250; scene.frame_set(1)
scene.render.engine = 'BLENDER_EEVEE_NEXT'
scene.render.resolution_percentage = 50
scene.render.dither_intensity = 0.0
scene.cycles.use_denoising = False
scene.cycles.samples = 128
scene.cycles.sampling_pattern = 'TABULATED_SOBOL'
scene.cycles.light_sampling_threshold = 0.0
scene.cycles.use_adaptive_sampling = False
scene.cycles.use_light_tree = False
scene.cycles.blur_glossy = 0.0
scene.cycles.sample_clamp_indirect = 0.0
scene.view_settings.view_transform = 'Standard'
bpy.context.view_layer.update()

# ---- added for rendering (the .blend has no active camera and no usable light): camera, sun
cam_auto = bpy.data.cameras.new('AutoCamera')
cam_auto.lens = 50.0
cam_auto.sensor_width = 36.0
cam_auto.clip_end = 1000.0
ob_auto_camera = bpy.data.objects.new('AutoCamera', cam_auto)
scene.collection.objects.link(ob_auto_camera)
ob_auto_camera.location = (13.7576, -17.0183, 15.5061)
ob_auto_camera.rotation_euler = (1.09748, -7.21219e-08, 0.694738)
scene.camera = ob_auto_camera
light_auto_sun = bpy.data.lights.new('AutoSun', 'SUN')
light_auto_sun.energy = 3.0
light_auto_sun.angle = 0.0523599
ob_auto_sun = bpy.data.objects.new('AutoSun', light_auto_sun)
scene.collection.objects.link(ob_auto_sun)
ob_auto_sun.rotation_euler = (0.872665, 0.174533, 0.523599)
bpy.context.view_layer.update()
